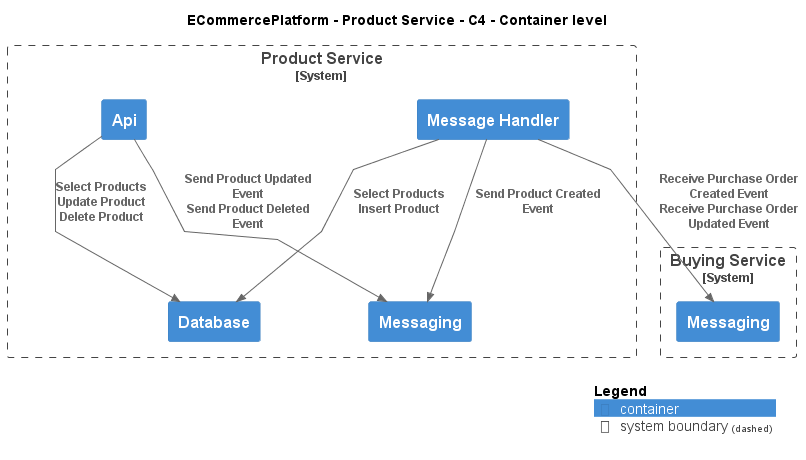

The diagram above was rendered by PlantUML. Its source (embedded in the PNG):
@startuml
!include ..\..\..\.c4s\C4_Container.puml

AddElementTag("c4interflow:lifecycle:new", $bgColor=green, $fontColor=#ffffff, $borderColor=green, $shadowing="False")
AddElementTag("c4interflow:lifecycle:changed", $bgColor=orange, $fontColor=#ffffff, $borderColor=orange, $shadowing="False")
AddElementTag("c4interflow:lifecycle:removed", $bgColor=red, $fontColor=#ffffff, $borderColor=red, $shadowing="False")

AddRelTag("c4interflow:lifecycle:new", $textColor=green, $lineColor=green)
AddRelTag("c4interflow:lifecycle:changed", $textColor=orange, $lineColor=orange)
AddRelTag("c4interflow:lifecycle:removed", $textColor=red, $lineColor=red)

SHOW_PERSON_PORTRAIT()
LAYOUT_TOP_DOWN()

skinparam linetype polyline

title ECommercePlatform - Product Service - C4 - Container level


System_Boundary(ECommercePlatform.SoftwareSystems.ProductService, "Product Service") {
    Container(ECommercePlatform.SoftwareSystems.ProductService.Containers.Api, "Api", "", "")
    Container(ECommercePlatform.SoftwareSystems.ProductService.Containers.Database, "Database", "", "")
    Container(ECommercePlatform.SoftwareSystems.ProductService.Containers.Messaging, "Messaging", "", "")
    Container(ECommercePlatform.SoftwareSystems.ProductService.Containers.MessageHandler, "Message Handler", "", "")
}

System_Boundary(ECommercePlatform.SoftwareSystems.BuyingService, "Buying Service") {
    Container(ECommercePlatform.SoftwareSystems.BuyingService.Containers.Messaging, "Messaging", "", "")
}

Rel(ECommercePlatform.SoftwareSystems.ProductService.Containers.Api, ECommercePlatform.SoftwareSystems.ProductService.Containers.Database, "Select Products\nUpdate Product\nDelete Product")
Rel(ECommercePlatform.SoftwareSystems.ProductService.Containers.Api, ECommercePlatform.SoftwareSystems.ProductService.Containers.Messaging, "Send Product Updated Event\nSend Product Deleted Event")
Rel(ECommercePlatform.SoftwareSystems.ProductService.Containers.MessageHandler, ECommercePlatform.SoftwareSystems.BuyingService.Containers.Messaging, "Receive Purchase Order Created Event\nReceive Purchase Order Updated Event")
Rel(ECommercePlatform.SoftwareSystems.ProductService.Containers.MessageHandler, ECommercePlatform.SoftwareSystems.ProductService.Containers.Database, "Select Products\nInsert Product")
Rel(ECommercePlatform.SoftwareSystems.ProductService.Containers.MessageHandler, ECommercePlatform.SoftwareSystems.ProductService.Containers.Messaging, "Send Product Created Event")


SHOW_LEGEND()
@enduml